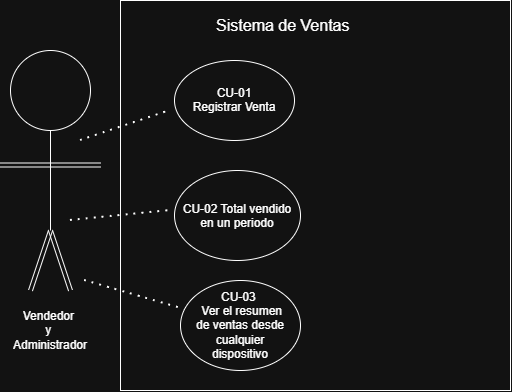

The diagram above was exported from draw.io. Its source (the exported page's mxGraphModel, read from the mxfile embedded in the PNG):
<mxGraphModel dx="1414" dy="795" grid="1" gridSize="10" guides="1" tooltips="1" connect="1" arrows="1" fold="1" page="1" pageScale="1" pageWidth="827" pageHeight="1169" math="0" shadow="0">
  <root>
    <mxCell id="0" />
    <mxCell id="1" parent="0" />
    <mxCell id="N4z3CeyivmSJTVIF5Q0E-1" parent="1" style="whiteSpace=wrap;html=1;aspect=fixed;" value="" vertex="1">
      <mxGeometry height="390" width="390" x="240" y="140" as="geometry" />
    </mxCell>
    <mxCell id="N4z3CeyivmSJTVIF5Q0E-2" parent="1" style="text;html=1;whiteSpace=wrap;strokeColor=none;fillColor=none;align=center;verticalAlign=middle;rounded=0;fontSize=16;" value="Sistema de Ventas&amp;nbsp;" vertex="1">
      <mxGeometry height="30" width="156" x="327" y="150" as="geometry" />
    </mxCell>
    <mxCell id="N4z3CeyivmSJTVIF5Q0E-4" parent="1" style="ellipse;whiteSpace=wrap;html=1;shapeInside=1;aspect=fixed;" value="" vertex="1">
      <mxGeometry height="80" width="80" x="130" y="190" as="geometry" />
    </mxCell>
    <mxCell id="N4z3CeyivmSJTVIF5Q0E-5" edge="1" parent="1" style="endArrow=none;html=1;rounded=0;fontSize=12;startSize=8;endSize=8;curved=1;entryX=0.5;entryY=1;entryDx=0;entryDy=0;" target="N4z3CeyivmSJTVIF5Q0E-4" value="">
      <mxGeometry height="50" relative="1" width="50" as="geometry">
        <mxPoint x="170" y="370" as="sourcePoint" />
        <mxPoint x="190" y="290" as="targetPoint" />
      </mxGeometry>
    </mxCell>
    <mxCell id="N4z3CeyivmSJTVIF5Q0E-6" edge="1" parent="1" style="shape=link;html=1;rounded=0;fontSize=12;startSize=8;endSize=8;curved=1;" value="">
      <mxGeometry relative="1" width="100" as="geometry">
        <mxPoint x="120" y="304.5" as="sourcePoint" />
        <mxPoint x="220" y="304.5" as="targetPoint" />
      </mxGeometry>
    </mxCell>
    <mxCell id="N4z3CeyivmSJTVIF5Q0E-7" edge="1" parent="1" style="shape=link;html=1;rounded=0;fontSize=12;startSize=8;endSize=8;curved=1;" value="">
      <mxGeometry relative="1" width="100" as="geometry">
        <mxPoint x="150" y="430" as="sourcePoint" />
        <mxPoint x="170" y="370" as="targetPoint" />
      </mxGeometry>
    </mxCell>
    <mxCell id="N4z3CeyivmSJTVIF5Q0E-9" edge="1" parent="1" style="shape=link;html=1;rounded=0;fontSize=12;startSize=8;endSize=8;curved=1;" value="">
      <mxGeometry relative="1" width="100" as="geometry">
        <mxPoint x="190" y="430" as="sourcePoint" />
        <mxPoint x="170" y="370" as="targetPoint" />
      </mxGeometry>
    </mxCell>
    <mxCell id="N4z3CeyivmSJTVIF5Q0E-10" parent="1" style="text;html=1;whiteSpace=wrap;strokeColor=none;fillColor=none;align=center;verticalAlign=middle;rounded=0;" value="Vendedor&amp;nbsp;&lt;div&gt;y&amp;nbsp;&lt;/div&gt;&lt;div&gt;Administrador&lt;/div&gt;" vertex="1">
      <mxGeometry height="40" width="100" x="120" y="450" as="geometry" />
    </mxCell>
    <mxCell id="N4z3CeyivmSJTVIF5Q0E-11" parent="1" style="ellipse;whiteSpace=wrap;html=1;shapeInside=1;" value="&lt;div&gt;&lt;br&gt;&lt;/div&gt;&lt;div&gt;CU-01&lt;/div&gt;&lt;div&gt;Registrar Venta&lt;/div&gt;" vertex="1">
      <mxGeometry height="80" width="120" x="294" y="200" as="geometry" />
    </mxCell>
    <mxCell id="N4z3CeyivmSJTVIF5Q0E-12" parent="1" style="ellipse;whiteSpace=wrap;html=1;shapeInside=1;" value="CU-02 Total vendido en un periodo" vertex="1">
      <mxGeometry height="90" width="126" x="294" y="310" as="geometry" />
    </mxCell>
    <mxCell id="N4z3CeyivmSJTVIF5Q0E-13" parent="1" style="ellipse;whiteSpace=wrap;html=1;shapeInside=1;" value="CU-03&amp;nbsp; &amp;nbsp;&lt;span style=&quot;background-color: transparent; color: light-dark(rgb(0, 0, 0), rgb(255, 255, 255));&quot;&gt;Ver el resumen de ventas desde cualquier dispositivo&lt;/span&gt;" vertex="1">
      <mxGeometry height="90" width="120" x="300" y="420" as="geometry" />
    </mxCell>
    <mxCell id="N4z3CeyivmSJTVIF5Q0E-17" edge="1" parent="1" style="endArrow=none;dashed=1;html=1;dashPattern=1 3;strokeWidth=2;rounded=0;fontSize=12;startSize=8;endSize=8;curved=1;" value="">
      <mxGeometry height="50" relative="1" width="50" as="geometry">
        <mxPoint x="200" y="280" as="sourcePoint" />
        <mxPoint x="290" y="250" as="targetPoint" />
      </mxGeometry>
    </mxCell>
    <mxCell id="N4z3CeyivmSJTVIF5Q0E-18" edge="1" parent="1" style="endArrow=none;dashed=1;html=1;dashPattern=1 3;strokeWidth=2;rounded=0;fontSize=12;startSize=8;endSize=8;curved=1;" value="">
      <mxGeometry height="50" relative="1" width="50" as="geometry">
        <mxPoint x="190" y="360" as="sourcePoint" />
        <mxPoint x="290" y="350" as="targetPoint" />
      </mxGeometry>
    </mxCell>
    <mxCell id="N4z3CeyivmSJTVIF5Q0E-19" edge="1" parent="1" style="endArrow=none;dashed=1;html=1;dashPattern=1 3;strokeWidth=2;rounded=0;fontSize=12;startSize=8;endSize=8;curved=1;" target="N4z3CeyivmSJTVIF5Q0E-13" value="">
      <mxGeometry height="50" relative="1" width="50" as="geometry">
        <mxPoint x="204" y="420" as="sourcePoint" />
        <mxPoint x="294" y="420" as="targetPoint" />
      </mxGeometry>
    </mxCell>
  </root>
</mxGraphModel>